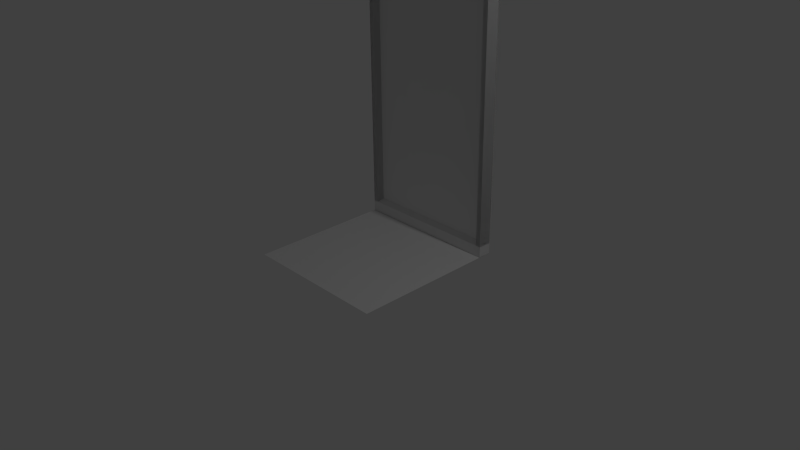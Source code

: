 # Source: big_window.blend  (saved by Blender 2.74.0; exported with 4.5.12 LTS)
import bpy
from mathutils import Matrix  # noqa: F401  (used for matrix-valued properties, if any)

bpy.ops.wm.read_factory_settings(use_empty=True)
scene = bpy.context.scene
scene.name = 'Scene'

# ---- collections
col_collection_1 = bpy.data.collections.new('Collection 1'); scene.collection.children.link(col_collection_1)

# ---- materials (node trees are filled in below, after node groups)
mat_material_001 = bpy.data.materials.new('Material.001')
mat_material_001.alpha_threshold = 0.0
mat_material_001.use_transparent_shadow = False
mat_material_001.roughness = 0.5
mat_material_001.line_color = (0.0, 0.0, 0.0, 1.0)
mat_material_002 = bpy.data.materials.new('Material.002')
mat_material_002.alpha_threshold = 0.0
mat_material_002.use_transparent_shadow = False
mat_material_002.roughness = 0.5
mat_material_002.line_color = (0.0, 0.0, 0.0, 1.0)
mat_material_006 = bpy.data.materials.new('Material.006')
mat_material_006.alpha_threshold = 0.0
mat_material_006.use_transparent_shadow = False
mat_material_006.roughness = 0.5
mat_material_006.line_color = (0.0, 0.0, 0.0, 1.0)

# ---- material node trees

# ---- world
world_world = bpy.data.worlds.new('World'); scene.world = world_world
world_world.color = (0.05088, 0.05088, 0.05088)
world_world.use_sun_shadow = False
world_world.sun_shadow_jitter_overblur = 0.0
world_world.cycles.sampling_method = 'MANUAL'
world_world.cycles.sample_map_resolution = 256

# ---- cameras
cam_camera = bpy.data.cameras.new('Camera')
cam_camera.clip_end = 100.0
cam_camera.lens = 35.0
cam_camera.sensor_width = 32.0
cam_camera.sensor_height = 18.0
cam_camera.ortho_scale = 7.314
cam_camera.dof.focus_distance = 0.0
cam_camera.dof.aperture_fstop = 128.0

# ---- lights
light_lamp = bpy.data.lights.new('Lamp', 'POINT')
light_lamp.transmission_factor = 0.0
light_lamp.cutoff_distance = 30.0
light_lamp.energy = 100.0
light_lamp.shadow_buffer_clip_start = 1.001
light_lamp.shadow_soft_size = 0.1
light_lamp.shadow_maximum_resolution = 0.006
light_lamp.use_absolute_resolution = True
light_lamp.cycles.use_multiple_importance_sampling = False

# ---- meshes
me_cube_001 = bpy.data.meshes.new('Cube.001')
me_cube_001.from_pydata([(0.21, -1.032, -1.0), (-0.4569, -1.032, -1.0), (-0.46, 1.032, -1.0), (0.2069, 1.032, -1.0), (0.2069, 1.032, 0.9761), (-0.46, 1.032, 0.9761), (0.21, -1.032, 0.9761), (-0.4569, -1.032, 0.9761), (0.2069, 1.032, -1.003), (-0.46, 1.032, -1.003), (0.21, -1.032, -1.003), (-0.4569, -1.032, -1.003)], [], [(4, 5, 7, 6), (7, 5, 9, 11), (1, 7, 6, 0), (2, 3, 4, 5), (8, 10, 11, 9), (4, 6, 10, 8), (6, 7, 11, 10), (5, 4, 8, 9)])
me_cube_001.materials.append(mat_material_001)
me_cube_001.use_remesh_preserve_volume = False
me_cube_001.use_remesh_preserve_attributes = False
me_cube_001.use_mirror_vertex_groups = False
me_cube_001.update()
me_cube_002 = bpy.data.meshes.new('Cube.002')
me_cube_002.from_pydata([(1.0, 1.0, -1.0), (1.0, -1.0, -1.0), (-1.0, -1.0, -1.0), (-1.0, 1.0, -1.0), (1.0, 1.0, 1.0), (-1.0, 1.0, 1.0), (1.0, 1.0, 0.4646), (-1.0, 1.0, 0.4646), (1.0, 1.0, 2.648), (-1.0, 1.0, 2.648), (-0.887, 1.0, 2.648), (0.9099, 1.0, 2.648), (-1.0, 1.0, 3.0), (0.9099, 1.0, 3.0), (1.0, 1.0, 3.0), (-0.887, 1.0, 3.0), (-0.9596, 1.0, -1.0), (-0.9596, 1.0, 1.0), (-0.9596, 1.0, 0.4646), (-0.9596, 1.0, 2.648), (-0.9596, 1.0, 3.0), (0.9713, 1.0, -1.0), (0.9713, 1.0, 1.0), (0.9713, 1.0, 0.4646), (0.9713, 1.0, 2.648), (0.9713, 1.0, 3.0)], [], [(18, 7, 3, 16), (22, 4, 8, 24), (17, 5, 7, 18), (24, 8, 14, 25), (10, 11, 13, 15), (19, 10, 15, 20), (9, 19, 20, 12), (5, 17, 19, 9), (11, 24, 25, 13), (4, 22, 23, 6), (6, 23, 21, 0), (1, 2, 3, 0)])
me_cube_002.materials.append(mat_material_002)
me_cube_002.use_remesh_preserve_volume = False
me_cube_002.use_remesh_preserve_attributes = False
me_cube_002.use_mirror_vertex_groups = False
me_cube_002.update()
me_cube_006 = bpy.data.meshes.new('Cube.006')
me_cube_006.from_pydata([(2.235, 1.076, -1.0), (-2.485, 1.076, -1.0), (2.235, 1.076, 1.0), (-2.485, 1.076, 1.0), (2.235, -1.152, -1.0), (-2.485, -1.152, -1.0), (2.235, -1.152, 1.0), (-2.485, -1.152, 1.0), (2.235, 1.152, -1.0), (-2.485, 1.152, -1.0), (2.235, 1.152, 1.0), (-2.485, 1.152, 1.0), (2.235, 1.152, 1.087), (-2.485, 1.152, 1.087), (2.235, -1.152, 1.087), (-2.485, -1.152, 1.087), (2.235, -1.076, 1.0), (-2.485, -1.076, 1.0), (-2.485, -1.076, -1.0), (2.235, -1.076, -1.0), (2.235, -1.076, 1.087), (-2.485, -1.076, 1.087), (-2.485, 1.076, 1.087), (2.235, 1.076, 1.087), (0.2102, -1.152, -1.0), (-0.4567, -1.152, -1.0), (0.2102, -1.152, 1.0), (-0.4567, -1.152, 1.0), (0.2067, 1.152, -1.0), (-0.4602, 1.152, -1.0), (0.2067, 1.152, 1.0), (-0.4602, 1.152, 1.0), (0.2067, 1.152, 1.087), (-0.4602, 1.152, 1.087), (0.2102, -1.152, 1.087), (-0.4567, -1.152, 1.087), (-0.4568, -1.076, 1.087), (0.2101, -1.076, 1.087), (0.21, -1.032, -1.0), (-0.4569, -1.032, -1.0), (0.2068, 1.076, 1.087), (-0.4601, 1.076, 1.087), (-0.46, 1.032, -1.0), (0.2069, 1.032, -1.0), (0.2069, 1.032, 0.9761), (-0.46, 1.032, 0.9761), (0.21, -1.032, 0.9761), (-0.4569, -1.032, 0.9761), (0.2069, 1.032, 0.9758), (-0.46, 1.032, 0.9758), (0.21, -1.032, 0.9758), (-0.4569, -1.032, 0.9758)], [], [(40, 37, 20, 23), (2, 10, 12, 23), (17, 7, 15, 21), (11, 3, 22, 13), (25, 27, 7, 5), (17, 18, 5, 7), (19, 16, 6, 4), (38, 19, 4, 24), (31, 29, 9, 11), (1, 3, 11, 9), (2, 0, 8, 10), (42, 1, 9, 29), (40, 23, 12, 32), (31, 11, 13, 33), (36, 21, 15, 35), (26, 6, 14, 34), (6, 16, 20, 14), (22, 3, 17, 21), (2, 23, 20, 16), (43, 0, 2, 44), (38, 46, 16, 19), (45, 47, 17, 3), (2, 16, 46, 44), (47, 45, 49, 51), (18, 17, 47, 39), (39, 47, 46, 38), (1, 42, 45, 3), (42, 43, 44, 45), (7, 27, 35, 15), (27, 26, 34, 35), (20, 37, 34, 14), (37, 36, 35, 34), (10, 30, 32, 12), (30, 31, 33, 32), (22, 41, 33, 13), (41, 40, 32, 33), (0, 43, 28, 8), (43, 42, 29, 28), (10, 8, 28, 30), (30, 28, 29, 31), (18, 39, 25, 5), (39, 38, 24, 25), (4, 6, 26, 24), (24, 26, 27, 25), (22, 21, 36, 41), (41, 36, 37, 40), (48, 50, 51, 49), (44, 46, 50, 48), (46, 47, 51, 50), (45, 44, 48, 49)])
me_cube_006.materials.append(mat_material_006)
me_cube_006.use_remesh_preserve_volume = False
me_cube_006.use_remesh_preserve_attributes = False
me_cube_006.use_mirror_vertex_groups = False
me_cube_006.update()

# ---- objects
ob_lamp = bpy.data.objects.new('Lamp', light_lamp)
ob_camera = bpy.data.objects.new('Camera', cam_camera)
ob_window = bpy.data.objects.new('Window', me_cube_001)
ob_cube = bpy.data.objects.new('Cube', me_cube_002)
ob_windowframe = bpy.data.objects.new('windowframe', me_cube_006)

# ---- transforms, parenting, visibility, modifiers, constraints
ob_lamp.location = (4.076, 1.005, 5.904)
ob_lamp.rotation_euler = (0.6503, 0.05522, 1.866)
ob_lamp.lock_rotations_4d = False
ob_lamp.empty_display_type = 'ARROWS'
ob_lamp.color = (0.0, 0.0, 0.0, 0.0)
ob_lamp.lineart.crease_threshold = 0.0
ob_camera.location = (7.481, -6.508, 5.344)
ob_camera.rotation_euler = (1.109, 0.01082, 0.8149)
ob_camera.lock_rotations_4d = False
ob_camera.empty_display_type = 'ARROWS'
ob_camera.color = (0.0, 0.0, 0.0, 0.0)
ob_camera.display_type = 'WIRE'
ob_camera.lineart.crease_threshold = 0.0
ob_window.location = (0.001715, 1.0, 1.757)
ob_window.rotation_euler = (0.0, -0.0, -1.571)
ob_window.scale = (0.03819, 0.8675, 1.77)
ob_window.lock_rotations_4d = False
ob_window.empty_display_type = 'ARROWS'
ob_window.lineart.crease_threshold = 0.0
ob_cube.location = (0.0, 0.0, 0.9864)
ob_cube.lock_rotations_4d = False
ob_cube.empty_display_type = 'ARROWS'
ob_cube.lineart.crease_threshold = 0.0
ob_windowframe.location = (0.001715, 1.0, 1.815)
ob_windowframe.rotation_euler = (0.0, -0.0, -1.571)
ob_windowframe.scale = (0.03819, 0.8675, 1.679)
ob_windowframe.lock_rotations_4d = False
ob_windowframe.empty_display_type = 'ARROWS'
ob_windowframe.lineart.crease_threshold = 0.0
_m = ob_windowframe.modifiers.new('Mirror', 'MIRROR')
_m.use_axis = (False, False, True)

# ---- collection membership
col_collection_1.objects.link(ob_lamp)
col_collection_1.objects.link(ob_camera)
col_collection_1.objects.link(ob_window)
col_collection_1.objects.link(ob_cube)
col_collection_1.objects.link(ob_windowframe)

# ---- scene / render settings (as saved in the file)
scene.camera = ob_camera
scene.frame_start = 1; scene.frame_end = 250; scene.frame_set(1)
scene.render.engine = 'BLENDER_EEVEE_NEXT'
scene.render.resolution_percentage = 50
scene.render.dither_intensity = 0.0
scene.cycles.use_denoising = False
scene.cycles.samples = 10
scene.cycles.sampling_pattern = 'TABULATED_SOBOL'
scene.cycles.light_sampling_threshold = 0.0
scene.cycles.use_adaptive_sampling = False
scene.cycles.use_light_tree = False
scene.cycles.blur_glossy = 0.0
scene.cycles.pixel_filter_type = 'GAUSSIAN'
scene.cycles.sample_clamp_indirect = 0.0
scene.view_settings.view_transform = 'Standard'
bpy.context.view_layer.update()
